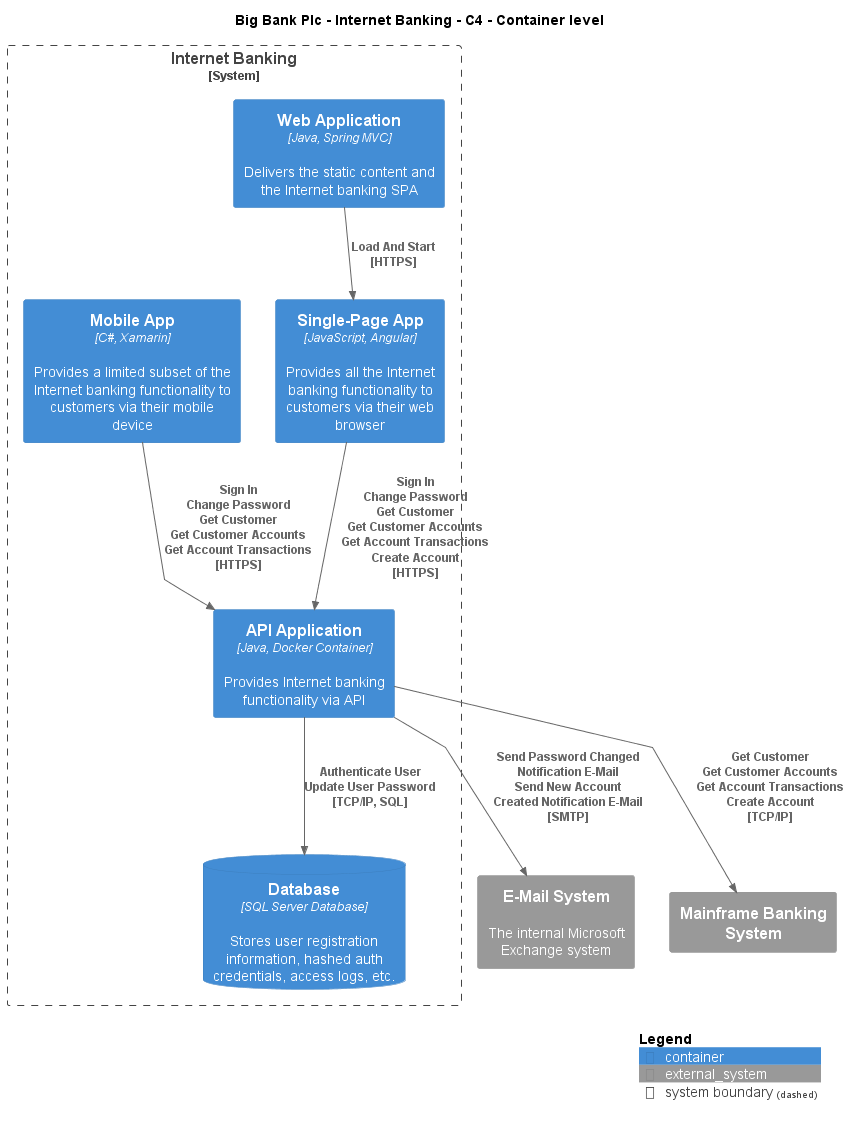

The diagram above was rendered by PlantUML. Its source (embedded in the PNG):
@startuml
!include ..\..\..\.c4s\C4_Container.puml

AddElementTag("c4interflow:lifecycle:new", $bgColor=green, $fontColor=#ffffff, $borderColor=green, $shadowing="False")
AddElementTag("c4interflow:lifecycle:changed", $bgColor=orange, $fontColor=#ffffff, $borderColor=orange, $shadowing="False")
AddElementTag("c4interflow:lifecycle:removed", $bgColor=red, $fontColor=#ffffff, $borderColor=red, $shadowing="False")

AddRelTag("c4interflow:lifecycle:new", $textColor=green, $lineColor=green)
AddRelTag("c4interflow:lifecycle:changed", $textColor=orange, $lineColor=orange)
AddRelTag("c4interflow:lifecycle:removed", $textColor=red, $lineColor=red)

SHOW_PERSON_PORTRAIT()
LAYOUT_TOP_DOWN()

skinparam linetype polyline

title Big Bank Plc - Internet Banking - C4 - Container level


System_Boundary(BigBankPlc.SoftwareSystems.InternetBanking, "Internet Banking") {
    Container(BigBankPlc.SoftwareSystems.InternetBanking.Containers.WebApplication, "Web Application", "Java, Spring MVC", "Delivers the static content and the Internet banking SPA")
    Container(BigBankPlc.SoftwareSystems.InternetBanking.Containers.SinglePageApp, "Single-Page App", "JavaScript, Angular", "Provides all the Internet banking functionality to customers via their web browser")
    Container(BigBankPlc.SoftwareSystems.InternetBanking.Containers.APIApplication, "API Application", "Java, Docker Container", "Provides Internet banking functionality via API")
    ContainerDb(BigBankPlc.SoftwareSystems.InternetBanking.Containers.Database, "Database", "SQL Server Database", "Stores user registration information, hashed auth credentials, access logs, etc.")
    Container(BigBankPlc.SoftwareSystems.InternetBanking.Containers.MobileApp, "Mobile App", "C#, Xamarin", "Provides a limited subset of the Internet banking functionality to customers via their mobile device")
}
System_Ext(BigBankPlc.SoftwareSystems.EMailSystem, "E-Mail System", "The internal Microsoft Exchange system")
System_Ext(BigBankPlc.SoftwareSystems.MainframeBankingSystem, "Mainframe Banking System", "")

Rel(BigBankPlc.SoftwareSystems.InternetBanking.Containers.WebApplication, BigBankPlc.SoftwareSystems.InternetBanking.Containers.SinglePageApp, "Load And Start\n[HTTPS]", $tags='protocol:https')
Rel(BigBankPlc.SoftwareSystems.InternetBanking.Containers.SinglePageApp, BigBankPlc.SoftwareSystems.InternetBanking.Containers.APIApplication, "Sign In\nChange Password\nGet Customer\nGet Customer Accounts\nGet Account Transactions\nCreate Account\n[HTTPS]", $tags='protocol:https')
Rel(BigBankPlc.SoftwareSystems.InternetBanking.Containers.APIApplication, BigBankPlc.SoftwareSystems.InternetBanking.Containers.Database, "Authenticate User\nUpdate User Password\n[TCP/IP, SQL]", $tags='protocol:tcp/ip, sql')
Rel(BigBankPlc.SoftwareSystems.InternetBanking.Containers.APIApplication, BigBankPlc.SoftwareSystems.EMailSystem, "Send Password Changed Notification E-Mail\nSend New Account Created Notification E-Mail\n[SMTP]", $tags='protocol:smtp')
Rel(BigBankPlc.SoftwareSystems.InternetBanking.Containers.APIApplication, BigBankPlc.SoftwareSystems.MainframeBankingSystem, "Get Customer\nGet Customer Accounts\nGet Account Transactions\nCreate Account\n[TCP/IP]", $tags='protocol:tcp/ip')
Rel(BigBankPlc.SoftwareSystems.InternetBanking.Containers.MobileApp, BigBankPlc.SoftwareSystems.InternetBanking.Containers.APIApplication, "Sign In\nChange Password\nGet Customer\nGet Customer Accounts\nGet Account Transactions\n[HTTPS]", $tags='protocol:https')


SHOW_LEGEND()
@enduml